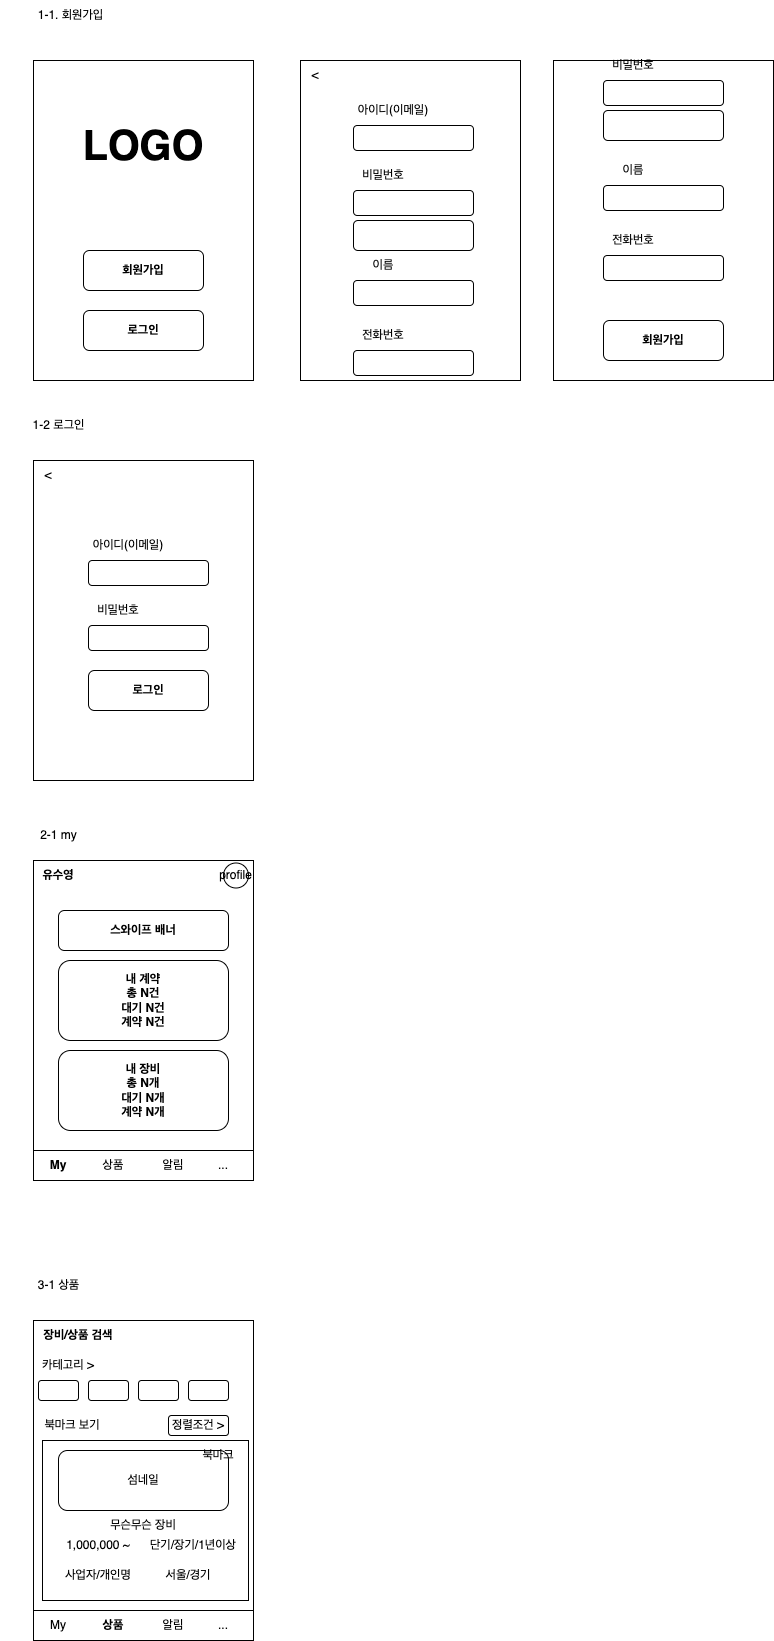

The diagram above was exported from draw.io. Its source (the exported page's mxGraphModel, read from the mxfile embedded in the PNG):
<mxGraphModel dx="2066" dy="1076" grid="1" gridSize="10" guides="1" tooltips="1" connect="1" arrows="1" fold="1" page="1" pageScale="1" pageWidth="827" pageHeight="1169" math="0" shadow="0">
  <root>
    <mxCell id="0" />
    <mxCell id="1" parent="0" />
    <mxCell id="dRzMoOhpQ-PHkYtaxZm0-22" value="" style="rounded=0;whiteSpace=wrap;html=1;" parent="1" vertex="1">
      <mxGeometry x="80" y="1380" width="220" height="320" as="geometry" />
    </mxCell>
    <mxCell id="dRzMoOhpQ-PHkYtaxZm0-1" value="" style="rounded=0;whiteSpace=wrap;html=1;" parent="1" vertex="1">
      <mxGeometry x="80" y="120" width="220" height="320" as="geometry" />
    </mxCell>
    <mxCell id="dRzMoOhpQ-PHkYtaxZm0-2" value="회원가입" style="rounded=1;whiteSpace=wrap;html=1;fontStyle=1" parent="1" vertex="1">
      <mxGeometry x="130" y="310" width="120" height="40" as="geometry" />
    </mxCell>
    <mxCell id="dRzMoOhpQ-PHkYtaxZm0-3" value="로그인" style="rounded=1;whiteSpace=wrap;html=1;fontStyle=1" parent="1" vertex="1">
      <mxGeometry x="130" y="370" width="120" height="40" as="geometry" />
    </mxCell>
    <mxCell id="dRzMoOhpQ-PHkYtaxZm0-4" value="LOGO" style="text;html=1;strokeColor=none;fillColor=none;align=center;verticalAlign=middle;whiteSpace=wrap;rounded=0;fontStyle=1;fontSize=41;" parent="1" vertex="1">
      <mxGeometry x="125" y="190" width="130" height="30" as="geometry" />
    </mxCell>
    <mxCell id="dRzMoOhpQ-PHkYtaxZm0-7" value="" style="rounded=0;whiteSpace=wrap;html=1;" parent="1" vertex="1">
      <mxGeometry x="80" y="920" width="220" height="320" as="geometry" />
    </mxCell>
    <mxCell id="dRzMoOhpQ-PHkYtaxZm0-9" value="내 계약&lt;br&gt;총 N건&lt;br&gt;대기 N건&lt;br&gt;계약 N건" style="rounded=1;whiteSpace=wrap;html=1;fontStyle=1" parent="1" vertex="1">
      <mxGeometry x="105" y="1020" width="170" height="80" as="geometry" />
    </mxCell>
    <mxCell id="dRzMoOhpQ-PHkYtaxZm0-12" value="유수영" style="text;html=1;strokeColor=none;fillColor=none;align=center;verticalAlign=middle;whiteSpace=wrap;rounded=0;fontSize=12;fontStyle=1" parent="1" vertex="1">
      <mxGeometry x="80" y="920" width="50" height="30" as="geometry" />
    </mxCell>
    <mxCell id="dRzMoOhpQ-PHkYtaxZm0-13" value="profile" style="ellipse;whiteSpace=wrap;html=1;aspect=fixed;fontSize=12;verticalAlign=middle;" parent="1" vertex="1">
      <mxGeometry x="270" y="922.5" width="25" height="25" as="geometry" />
    </mxCell>
    <mxCell id="dRzMoOhpQ-PHkYtaxZm0-14" value="내 장비&lt;br&gt;총 N개&lt;br&gt;대기 N개&lt;br&gt;계약 N개" style="rounded=1;whiteSpace=wrap;html=1;fontStyle=1" parent="1" vertex="1">
      <mxGeometry x="105" y="1110" width="170" height="80" as="geometry" />
    </mxCell>
    <mxCell id="dRzMoOhpQ-PHkYtaxZm0-15" value="스와이프 배너" style="rounded=1;whiteSpace=wrap;html=1;fontStyle=1" parent="1" vertex="1">
      <mxGeometry x="105" y="970" width="170" height="40" as="geometry" />
    </mxCell>
    <mxCell id="dRzMoOhpQ-PHkYtaxZm0-21" value="" style="group" parent="1" vertex="1" connectable="0">
      <mxGeometry x="75" y="1210" width="225" height="30" as="geometry" />
    </mxCell>
    <mxCell id="dRzMoOhpQ-PHkYtaxZm0-16" value="" style="rounded=0;whiteSpace=wrap;html=1;fontSize=12;" parent="dRzMoOhpQ-PHkYtaxZm0-21" vertex="1">
      <mxGeometry x="5" width="220" height="30" as="geometry" />
    </mxCell>
    <mxCell id="dRzMoOhpQ-PHkYtaxZm0-17" value="My" style="text;html=1;strokeColor=none;fillColor=none;align=center;verticalAlign=middle;whiteSpace=wrap;rounded=0;fontSize=12;fontStyle=1" parent="dRzMoOhpQ-PHkYtaxZm0-21" vertex="1">
      <mxGeometry width="60" height="30" as="geometry" />
    </mxCell>
    <mxCell id="dRzMoOhpQ-PHkYtaxZm0-18" value="상품" style="text;html=1;strokeColor=none;fillColor=none;align=center;verticalAlign=middle;whiteSpace=wrap;rounded=0;fontSize=12;" parent="dRzMoOhpQ-PHkYtaxZm0-21" vertex="1">
      <mxGeometry x="55" width="60" height="30" as="geometry" />
    </mxCell>
    <mxCell id="dRzMoOhpQ-PHkYtaxZm0-19" value="알림" style="text;html=1;strokeColor=none;fillColor=none;align=center;verticalAlign=middle;whiteSpace=wrap;rounded=0;fontSize=12;" parent="dRzMoOhpQ-PHkYtaxZm0-21" vertex="1">
      <mxGeometry x="115" width="60" height="30" as="geometry" />
    </mxCell>
    <mxCell id="dRzMoOhpQ-PHkYtaxZm0-20" value="..." style="text;html=1;strokeColor=none;fillColor=none;align=center;verticalAlign=middle;whiteSpace=wrap;rounded=0;fontSize=12;" parent="dRzMoOhpQ-PHkYtaxZm0-21" vertex="1">
      <mxGeometry x="165" width="60" height="30" as="geometry" />
    </mxCell>
    <mxCell id="dRzMoOhpQ-PHkYtaxZm0-27" value="" style="group;fontStyle=1" parent="1" vertex="1" connectable="0">
      <mxGeometry x="75" y="1670" width="225" height="30" as="geometry" />
    </mxCell>
    <mxCell id="dRzMoOhpQ-PHkYtaxZm0-28" value="" style="rounded=0;whiteSpace=wrap;html=1;fontSize=12;" parent="dRzMoOhpQ-PHkYtaxZm0-27" vertex="1">
      <mxGeometry x="5" width="220" height="30" as="geometry" />
    </mxCell>
    <mxCell id="dRzMoOhpQ-PHkYtaxZm0-29" value="My" style="text;html=1;strokeColor=none;fillColor=none;align=center;verticalAlign=middle;whiteSpace=wrap;rounded=0;fontSize=12;" parent="dRzMoOhpQ-PHkYtaxZm0-27" vertex="1">
      <mxGeometry width="60" height="30" as="geometry" />
    </mxCell>
    <mxCell id="dRzMoOhpQ-PHkYtaxZm0-30" value="상품" style="text;html=1;strokeColor=none;fillColor=none;align=center;verticalAlign=middle;whiteSpace=wrap;rounded=0;fontSize=12;fontStyle=1" parent="dRzMoOhpQ-PHkYtaxZm0-27" vertex="1">
      <mxGeometry x="55" width="60" height="30" as="geometry" />
    </mxCell>
    <mxCell id="dRzMoOhpQ-PHkYtaxZm0-31" value="알림" style="text;html=1;strokeColor=none;fillColor=none;align=center;verticalAlign=middle;whiteSpace=wrap;rounded=0;fontSize=12;" parent="dRzMoOhpQ-PHkYtaxZm0-27" vertex="1">
      <mxGeometry x="115" width="60" height="30" as="geometry" />
    </mxCell>
    <mxCell id="dRzMoOhpQ-PHkYtaxZm0-32" value="..." style="text;html=1;strokeColor=none;fillColor=none;align=center;verticalAlign=middle;whiteSpace=wrap;rounded=0;fontSize=12;" parent="dRzMoOhpQ-PHkYtaxZm0-27" vertex="1">
      <mxGeometry x="165" width="60" height="30" as="geometry" />
    </mxCell>
    <mxCell id="dRzMoOhpQ-PHkYtaxZm0-33" value="장비/상품 검색" style="text;html=1;strokeColor=none;fillColor=none;align=center;verticalAlign=middle;whiteSpace=wrap;rounded=0;fontSize=12;fontStyle=1" parent="1" vertex="1">
      <mxGeometry x="80" y="1380" width="90" height="30" as="geometry" />
    </mxCell>
    <mxCell id="dRzMoOhpQ-PHkYtaxZm0-34" value="카테고리 &amp;gt;" style="text;html=1;strokeColor=none;fillColor=none;align=center;verticalAlign=middle;whiteSpace=wrap;rounded=0;fontSize=12;" parent="1" vertex="1">
      <mxGeometry x="80" y="1410" width="70" height="30" as="geometry" />
    </mxCell>
    <mxCell id="dRzMoOhpQ-PHkYtaxZm0-36" value="" style="rounded=1;whiteSpace=wrap;html=1;fontSize=12;" parent="1" vertex="1">
      <mxGeometry x="135" y="1440" width="40" height="20" as="geometry" />
    </mxCell>
    <mxCell id="dRzMoOhpQ-PHkYtaxZm0-37" value="" style="rounded=1;whiteSpace=wrap;html=1;fontSize=12;" parent="1" vertex="1">
      <mxGeometry x="185" y="1440" width="40" height="20" as="geometry" />
    </mxCell>
    <mxCell id="dRzMoOhpQ-PHkYtaxZm0-38" value="" style="rounded=1;whiteSpace=wrap;html=1;fontSize=12;" parent="1" vertex="1">
      <mxGeometry x="235" y="1440" width="40" height="20" as="geometry" />
    </mxCell>
    <mxCell id="dRzMoOhpQ-PHkYtaxZm0-41" value="" style="rounded=1;whiteSpace=wrap;html=1;fontSize=12;" parent="1" vertex="1">
      <mxGeometry x="85" y="1440" width="40" height="20" as="geometry" />
    </mxCell>
    <mxCell id="dRzMoOhpQ-PHkYtaxZm0-44" value="북마크 보기" style="text;html=1;strokeColor=none;fillColor=none;align=center;verticalAlign=middle;whiteSpace=wrap;rounded=0;fontSize=12;" parent="1" vertex="1">
      <mxGeometry x="89" y="1470" width="60" height="30" as="geometry" />
    </mxCell>
    <mxCell id="dRzMoOhpQ-PHkYtaxZm0-45" value="정렬조건 &amp;gt;" style="rounded=1;whiteSpace=wrap;html=1;fontSize=12;" parent="1" vertex="1">
      <mxGeometry x="215" y="1475" width="60" height="20" as="geometry" />
    </mxCell>
    <mxCell id="dRzMoOhpQ-PHkYtaxZm0-52" value="" style="group" parent="1" vertex="1" connectable="0">
      <mxGeometry x="89" y="1500" width="206" height="160" as="geometry" />
    </mxCell>
    <mxCell id="dRzMoOhpQ-PHkYtaxZm0-51" value="" style="rounded=0;whiteSpace=wrap;html=1;fontSize=12;" parent="dRzMoOhpQ-PHkYtaxZm0-52" vertex="1">
      <mxGeometry width="206" height="160" as="geometry" />
    </mxCell>
    <mxCell id="dRzMoOhpQ-PHkYtaxZm0-43" value="섬네일" style="rounded=1;whiteSpace=wrap;html=1;fontSize=12;" parent="dRzMoOhpQ-PHkYtaxZm0-52" vertex="1">
      <mxGeometry x="16" y="10" width="170" height="60" as="geometry" />
    </mxCell>
    <mxCell id="dRzMoOhpQ-PHkYtaxZm0-46" value="무슨무슨 장비" style="text;html=1;strokeColor=none;fillColor=none;align=center;verticalAlign=middle;whiteSpace=wrap;rounded=0;fontSize=12;" parent="dRzMoOhpQ-PHkYtaxZm0-52" vertex="1">
      <mxGeometry x="41" y="70" width="120" height="30" as="geometry" />
    </mxCell>
    <mxCell id="dRzMoOhpQ-PHkYtaxZm0-47" value="사업자/개인명" style="text;html=1;strokeColor=none;fillColor=none;align=center;verticalAlign=middle;whiteSpace=wrap;rounded=0;fontSize=12;" parent="dRzMoOhpQ-PHkYtaxZm0-52" vertex="1">
      <mxGeometry x="21" y="120" width="70" height="30" as="geometry" />
    </mxCell>
    <mxCell id="dRzMoOhpQ-PHkYtaxZm0-48" value="단기/장기/1년이상" style="text;html=1;strokeColor=none;fillColor=none;align=center;verticalAlign=middle;whiteSpace=wrap;rounded=0;fontSize=12;" parent="dRzMoOhpQ-PHkYtaxZm0-52" vertex="1">
      <mxGeometry x="106" y="90" width="90" height="30" as="geometry" />
    </mxCell>
    <mxCell id="dRzMoOhpQ-PHkYtaxZm0-49" value="1,000,000 ~" style="text;html=1;strokeColor=none;fillColor=none;align=center;verticalAlign=middle;whiteSpace=wrap;rounded=0;fontSize=12;" parent="dRzMoOhpQ-PHkYtaxZm0-52" vertex="1">
      <mxGeometry x="16" y="90" width="80" height="30" as="geometry" />
    </mxCell>
    <mxCell id="dRzMoOhpQ-PHkYtaxZm0-50" value="서울/경기" style="text;html=1;strokeColor=none;fillColor=none;align=center;verticalAlign=middle;whiteSpace=wrap;rounded=0;fontSize=12;" parent="dRzMoOhpQ-PHkYtaxZm0-52" vertex="1">
      <mxGeometry x="116" y="120" width="60" height="30" as="geometry" />
    </mxCell>
    <mxCell id="dRzMoOhpQ-PHkYtaxZm0-53" value="북마크" style="text;html=1;strokeColor=none;fillColor=none;align=center;verticalAlign=middle;whiteSpace=wrap;rounded=0;fontSize=12;" parent="dRzMoOhpQ-PHkYtaxZm0-52" vertex="1">
      <mxGeometry x="146" width="60" height="30" as="geometry" />
    </mxCell>
    <mxCell id="dRzMoOhpQ-PHkYtaxZm0-54" value="" style="rounded=0;whiteSpace=wrap;html=1;" parent="1" vertex="1">
      <mxGeometry x="347" y="120" width="220" height="320" as="geometry" />
    </mxCell>
    <mxCell id="dRzMoOhpQ-PHkYtaxZm0-55" value="" style="rounded=1;whiteSpace=wrap;html=1;fontStyle=1" parent="1" vertex="1">
      <mxGeometry x="400" y="185" width="120" height="25" as="geometry" />
    </mxCell>
    <mxCell id="dRzMoOhpQ-PHkYtaxZm0-56" value="아이디(이메일)" style="text;html=1;strokeColor=none;fillColor=none;align=center;verticalAlign=middle;whiteSpace=wrap;rounded=0;fontSize=12;" parent="1" vertex="1">
      <mxGeometry x="400" y="155" width="80" height="30" as="geometry" />
    </mxCell>
    <mxCell id="dRzMoOhpQ-PHkYtaxZm0-57" value="" style="rounded=1;whiteSpace=wrap;html=1;fontStyle=1" parent="1" vertex="1">
      <mxGeometry x="400" y="250" width="120" height="25" as="geometry" />
    </mxCell>
    <mxCell id="dRzMoOhpQ-PHkYtaxZm0-58" value="비밀번호" style="text;html=1;strokeColor=none;fillColor=none;align=center;verticalAlign=middle;whiteSpace=wrap;rounded=0;fontSize=12;" parent="1" vertex="1">
      <mxGeometry x="400" y="220" width="60" height="30" as="geometry" />
    </mxCell>
    <mxCell id="dRzMoOhpQ-PHkYtaxZm0-59" value="" style="rounded=1;whiteSpace=wrap;html=1;fontStyle=1" parent="1" vertex="1">
      <mxGeometry x="400" y="280" width="120" height="30" as="geometry" />
    </mxCell>
    <mxCell id="dRzMoOhpQ-PHkYtaxZm0-60" value="" style="rounded=1;whiteSpace=wrap;html=1;fontStyle=1" parent="1" vertex="1">
      <mxGeometry x="400" y="340" width="120" height="25" as="geometry" />
    </mxCell>
    <mxCell id="dRzMoOhpQ-PHkYtaxZm0-61" value="이름" style="text;html=1;strokeColor=none;fillColor=none;align=center;verticalAlign=middle;whiteSpace=wrap;rounded=0;fontSize=12;" parent="1" vertex="1">
      <mxGeometry x="400" y="310" width="60" height="30" as="geometry" />
    </mxCell>
    <mxCell id="dRzMoOhpQ-PHkYtaxZm0-62" value="" style="rounded=1;whiteSpace=wrap;html=1;fontStyle=1" parent="1" vertex="1">
      <mxGeometry x="400" y="410" width="120" height="25" as="geometry" />
    </mxCell>
    <mxCell id="dRzMoOhpQ-PHkYtaxZm0-63" value="전화번호" style="text;html=1;strokeColor=none;fillColor=none;align=center;verticalAlign=middle;whiteSpace=wrap;rounded=0;fontSize=12;" parent="1" vertex="1">
      <mxGeometry x="400" y="380" width="60" height="30" as="geometry" />
    </mxCell>
    <mxCell id="dRzMoOhpQ-PHkYtaxZm0-64" value="" style="rounded=0;whiteSpace=wrap;html=1;" parent="1" vertex="1">
      <mxGeometry x="600" y="120" width="220" height="320" as="geometry" />
    </mxCell>
    <mxCell id="dRzMoOhpQ-PHkYtaxZm0-74" value="회원가입" style="rounded=1;whiteSpace=wrap;html=1;fontStyle=1" parent="1" vertex="1">
      <mxGeometry x="650" y="380" width="120" height="40" as="geometry" />
    </mxCell>
    <mxCell id="dRzMoOhpQ-PHkYtaxZm0-75" value="" style="rounded=1;whiteSpace=wrap;html=1;fontStyle=1" parent="1" vertex="1">
      <mxGeometry x="650" y="245" width="120" height="25" as="geometry" />
    </mxCell>
    <mxCell id="dRzMoOhpQ-PHkYtaxZm0-76" value="이름" style="text;html=1;strokeColor=none;fillColor=none;align=center;verticalAlign=middle;whiteSpace=wrap;rounded=0;fontSize=12;" parent="1" vertex="1">
      <mxGeometry x="650" y="215" width="60" height="30" as="geometry" />
    </mxCell>
    <mxCell id="dRzMoOhpQ-PHkYtaxZm0-77" value="" style="rounded=1;whiteSpace=wrap;html=1;fontStyle=1" parent="1" vertex="1">
      <mxGeometry x="650" y="315" width="120" height="25" as="geometry" />
    </mxCell>
    <mxCell id="dRzMoOhpQ-PHkYtaxZm0-78" value="전화번호" style="text;html=1;strokeColor=none;fillColor=none;align=center;verticalAlign=middle;whiteSpace=wrap;rounded=0;fontSize=12;" parent="1" vertex="1">
      <mxGeometry x="650" y="285" width="60" height="30" as="geometry" />
    </mxCell>
    <mxCell id="dRzMoOhpQ-PHkYtaxZm0-79" value="" style="rounded=1;whiteSpace=wrap;html=1;fontStyle=1" parent="1" vertex="1">
      <mxGeometry x="650" y="140" width="120" height="25" as="geometry" />
    </mxCell>
    <mxCell id="dRzMoOhpQ-PHkYtaxZm0-80" value="비밀번호" style="text;html=1;strokeColor=none;fillColor=none;align=center;verticalAlign=middle;whiteSpace=wrap;rounded=0;fontSize=12;" parent="1" vertex="1">
      <mxGeometry x="650" y="110" width="60" height="30" as="geometry" />
    </mxCell>
    <mxCell id="dRzMoOhpQ-PHkYtaxZm0-81" value="" style="rounded=1;whiteSpace=wrap;html=1;fontStyle=1" parent="1" vertex="1">
      <mxGeometry x="650" y="170" width="120" height="30" as="geometry" />
    </mxCell>
    <mxCell id="dRzMoOhpQ-PHkYtaxZm0-82" value="" style="rounded=0;whiteSpace=wrap;html=1;" parent="1" vertex="1">
      <mxGeometry x="80" y="520" width="220" height="320" as="geometry" />
    </mxCell>
    <mxCell id="dRzMoOhpQ-PHkYtaxZm0-83" value="" style="rounded=1;whiteSpace=wrap;html=1;fontStyle=1" parent="1" vertex="1">
      <mxGeometry x="135" y="620" width="120" height="25" as="geometry" />
    </mxCell>
    <mxCell id="dRzMoOhpQ-PHkYtaxZm0-84" value="아이디(이메일)" style="text;html=1;strokeColor=none;fillColor=none;align=center;verticalAlign=middle;whiteSpace=wrap;rounded=0;fontSize=12;" parent="1" vertex="1">
      <mxGeometry x="135" y="590" width="80" height="30" as="geometry" />
    </mxCell>
    <mxCell id="dRzMoOhpQ-PHkYtaxZm0-85" value="" style="rounded=1;whiteSpace=wrap;html=1;fontStyle=1" parent="1" vertex="1">
      <mxGeometry x="135" y="685" width="120" height="25" as="geometry" />
    </mxCell>
    <mxCell id="dRzMoOhpQ-PHkYtaxZm0-86" value="비밀번호" style="text;html=1;strokeColor=none;fillColor=none;align=center;verticalAlign=middle;whiteSpace=wrap;rounded=0;fontSize=12;" parent="1" vertex="1">
      <mxGeometry x="135" y="655" width="60" height="30" as="geometry" />
    </mxCell>
    <mxCell id="dRzMoOhpQ-PHkYtaxZm0-87" value="로그인" style="rounded=1;whiteSpace=wrap;html=1;fontStyle=1" parent="1" vertex="1">
      <mxGeometry x="135" y="730" width="120" height="40" as="geometry" />
    </mxCell>
    <mxCell id="dRzMoOhpQ-PHkYtaxZm0-88" value="&amp;lt;" style="text;html=1;strokeColor=none;fillColor=none;align=center;verticalAlign=middle;whiteSpace=wrap;rounded=0;fontSize=12;" parent="1" vertex="1">
      <mxGeometry x="80" y="520" width="30" height="30" as="geometry" />
    </mxCell>
    <mxCell id="dRzMoOhpQ-PHkYtaxZm0-89" value="&amp;lt;" style="text;html=1;strokeColor=none;fillColor=none;align=center;verticalAlign=middle;whiteSpace=wrap;rounded=0;fontSize=12;" parent="1" vertex="1">
      <mxGeometry x="347" y="120" width="30" height="30" as="geometry" />
    </mxCell>
    <mxCell id="dfWy3XxNDiwgX03G0Kkh-1" value="1-1. 회원가입" style="text;html=1;strokeColor=none;fillColor=none;align=center;verticalAlign=middle;whiteSpace=wrap;rounded=0;" parent="1" vertex="1">
      <mxGeometry x="60" y="60" width="115" height="30" as="geometry" />
    </mxCell>
    <mxCell id="dfWy3XxNDiwgX03G0Kkh-2" value="1-2 로그인" style="text;html=1;strokeColor=none;fillColor=none;align=center;verticalAlign=middle;whiteSpace=wrap;rounded=0;" parent="1" vertex="1">
      <mxGeometry x="47.5" y="470" width="115" height="30" as="geometry" />
    </mxCell>
    <mxCell id="dfWy3XxNDiwgX03G0Kkh-3" value="2-1 my" style="text;html=1;strokeColor=none;fillColor=none;align=center;verticalAlign=middle;whiteSpace=wrap;rounded=0;" parent="1" vertex="1">
      <mxGeometry x="47.5" y="880" width="115" height="30" as="geometry" />
    </mxCell>
    <mxCell id="dfWy3XxNDiwgX03G0Kkh-4" value="3-1 상품" style="text;html=1;strokeColor=none;fillColor=none;align=center;verticalAlign=middle;whiteSpace=wrap;rounded=0;" parent="1" vertex="1">
      <mxGeometry x="47.5" y="1330" width="115" height="30" as="geometry" />
    </mxCell>
  </root>
</mxGraphModel>